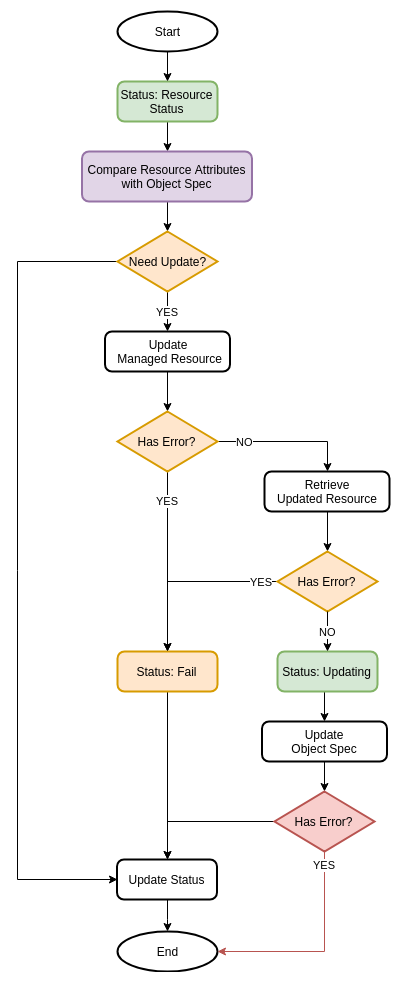

The diagram above was exported from draw.io. Its source (the exported page's mxGraphModel, read from the mxfile embedded in the PNG):
<mxGraphModel dx="1174" dy="1287" grid="1" gridSize="10" guides="1" tooltips="1" connect="1" arrows="1" fold="1" page="1" pageScale="1" pageWidth="1400" pageHeight="850" math="0" shadow="0">
  <root>
    <mxCell id="JhRylKDitRszWAWr21A5-0" />
    <mxCell id="JhRylKDitRszWAWr21A5-1" parent="JhRylKDitRszWAWr21A5-0" />
    <mxCell id="JhRylKDitRszWAWr21A5-2" style="edgeStyle=orthogonalEdgeStyle;rounded=0;orthogonalLoop=1;jettySize=auto;html=1;exitX=0.5;exitY=1;exitDx=0;exitDy=0;exitPerimeter=0;entryX=0.5;entryY=0;entryDx=0;entryDy=0;" edge="1" parent="JhRylKDitRszWAWr21A5-1" source="i8In20kIuCrr9tHwZYJv-0" target="JhRylKDitRszWAWr21A5-5">
      <mxGeometry relative="1" as="geometry" />
    </mxCell>
    <mxCell id="JhRylKDitRszWAWr21A5-3" value="Start" style="strokeWidth=2;html=1;shape=mxgraph.flowchart.start_1;whiteSpace=wrap;" vertex="1" parent="JhRylKDitRszWAWr21A5-1">
      <mxGeometry x="470" y="40" width="100" height="40" as="geometry" />
    </mxCell>
    <mxCell id="i8In20kIuCrr9tHwZYJv-8" style="edgeStyle=orthogonalEdgeStyle;rounded=0;orthogonalLoop=1;jettySize=auto;html=1;exitX=0.5;exitY=1;exitDx=0;exitDy=0;entryX=0.5;entryY=0;entryDx=0;entryDy=0;entryPerimeter=0;" edge="1" parent="JhRylKDitRszWAWr21A5-1" source="JhRylKDitRszWAWr21A5-5" target="JhRylKDitRszWAWr21A5-8">
      <mxGeometry relative="1" as="geometry" />
    </mxCell>
    <mxCell id="JhRylKDitRszWAWr21A5-5" value="Compare Resource Attributes with Object Spec&lt;br&gt;" style="rounded=1;whiteSpace=wrap;html=1;absoluteArcSize=1;arcSize=14;strokeWidth=2;fillColor=#e1d5e7;strokeColor=#9673a6;" vertex="1" parent="JhRylKDitRszWAWr21A5-1">
      <mxGeometry x="434.5" y="180" width="170" height="50" as="geometry" />
    </mxCell>
    <mxCell id="JhRylKDitRszWAWr21A5-6" value="YES" style="edgeStyle=orthogonalEdgeStyle;rounded=0;orthogonalLoop=1;jettySize=auto;html=1;exitX=0.5;exitY=1;exitDx=0;exitDy=0;exitPerimeter=0;entryX=0.5;entryY=0;entryDx=0;entryDy=0;" edge="1" parent="JhRylKDitRszWAWr21A5-1" source="JhRylKDitRszWAWr21A5-8" target="JhRylKDitRszWAWr21A5-10">
      <mxGeometry relative="1" as="geometry" />
    </mxCell>
    <mxCell id="i8In20kIuCrr9tHwZYJv-9" style="edgeStyle=orthogonalEdgeStyle;rounded=0;orthogonalLoop=1;jettySize=auto;html=1;exitX=0;exitY=0.5;exitDx=0;exitDy=0;exitPerimeter=0;entryX=0;entryY=0.5;entryDx=0;entryDy=0;" edge="1" parent="JhRylKDitRszWAWr21A5-1" source="JhRylKDitRszWAWr21A5-8" target="JhRylKDitRszWAWr21A5-18">
      <mxGeometry relative="1" as="geometry">
        <Array as="points">
          <mxPoint x="370" y="290" />
          <mxPoint x="370" y="908" />
        </Array>
      </mxGeometry>
    </mxCell>
    <mxCell id="JhRylKDitRszWAWr21A5-8" value="Need Update?" style="strokeWidth=2;html=1;shape=mxgraph.flowchart.decision;whiteSpace=wrap;fillColor=#ffe6cc;strokeColor=#d79b00;" vertex="1" parent="JhRylKDitRszWAWr21A5-1">
      <mxGeometry x="470" y="260" width="100" height="60" as="geometry" />
    </mxCell>
    <mxCell id="JhRylKDitRszWAWr21A5-9" style="edgeStyle=orthogonalEdgeStyle;rounded=0;orthogonalLoop=1;jettySize=auto;html=1;exitX=0.5;exitY=1;exitDx=0;exitDy=0;" edge="1" parent="JhRylKDitRszWAWr21A5-1" source="JhRylKDitRszWAWr21A5-10" target="JhRylKDitRszWAWr21A5-14">
      <mxGeometry relative="1" as="geometry" />
    </mxCell>
    <mxCell id="JhRylKDitRszWAWr21A5-10" value="Update&lt;br&gt;&amp;nbsp;Managed Resource&lt;br&gt;" style="rounded=1;whiteSpace=wrap;html=1;absoluteArcSize=1;arcSize=14;strokeWidth=2;" vertex="1" parent="JhRylKDitRszWAWr21A5-1">
      <mxGeometry x="457.5" y="360" width="125" height="40" as="geometry" />
    </mxCell>
    <mxCell id="JhRylKDitRszWAWr21A5-11" style="edgeStyle=orthogonalEdgeStyle;rounded=0;orthogonalLoop=1;jettySize=auto;html=1;exitX=0.5;exitY=1;exitDx=0;exitDy=0;" edge="1" parent="JhRylKDitRszWAWr21A5-1">
      <mxGeometry relative="1" as="geometry">
        <mxPoint x="530" y="630" as="targetPoint" />
        <mxPoint x="530" y="630" as="sourcePoint" />
      </mxGeometry>
    </mxCell>
    <mxCell id="JhRylKDitRszWAWr21A5-12" value="YES" style="edgeStyle=orthogonalEdgeStyle;rounded=0;orthogonalLoop=1;jettySize=auto;html=1;exitX=0.5;exitY=1;exitDx=0;exitDy=0;exitPerimeter=0;entryX=0.5;entryY=0;entryDx=0;entryDy=0;" edge="1" parent="JhRylKDitRszWAWr21A5-1" source="JhRylKDitRszWAWr21A5-14" target="JhRylKDitRszWAWr21A5-16">
      <mxGeometry x="-0.6825" relative="1" as="geometry">
        <mxPoint as="offset" />
        <mxPoint x="408" y="510" as="targetPoint" />
      </mxGeometry>
    </mxCell>
    <mxCell id="JhRylKDitRszWAWr21A5-13" value="NO" style="edgeStyle=orthogonalEdgeStyle;rounded=0;orthogonalLoop=1;jettySize=auto;html=1;exitX=1;exitY=0.5;exitDx=0;exitDy=0;exitPerimeter=0;entryX=0.5;entryY=0;entryDx=0;entryDy=0;" edge="1" parent="JhRylKDitRszWAWr21A5-1" source="JhRylKDitRszWAWr21A5-14" target="JhRylKDitRszWAWr21A5-26">
      <mxGeometry x="-0.6178" relative="1" as="geometry">
        <mxPoint as="offset" />
      </mxGeometry>
    </mxCell>
    <mxCell id="JhRylKDitRszWAWr21A5-14" value="Has Error?" style="strokeWidth=2;html=1;shape=mxgraph.flowchart.decision;whiteSpace=wrap;fillColor=#ffe6cc;strokeColor=#d79b00;" vertex="1" parent="JhRylKDitRszWAWr21A5-1">
      <mxGeometry x="470" y="440" width="100" height="60" as="geometry" />
    </mxCell>
    <mxCell id="i8In20kIuCrr9tHwZYJv-5" style="edgeStyle=orthogonalEdgeStyle;rounded=0;orthogonalLoop=1;jettySize=auto;html=1;exitX=0.5;exitY=1;exitDx=0;exitDy=0;entryX=0.5;entryY=0;entryDx=0;entryDy=0;" edge="1" parent="JhRylKDitRszWAWr21A5-1" source="JhRylKDitRszWAWr21A5-16" target="JhRylKDitRszWAWr21A5-18">
      <mxGeometry relative="1" as="geometry">
        <mxPoint x="480" y="830" as="targetPoint" />
      </mxGeometry>
    </mxCell>
    <mxCell id="JhRylKDitRszWAWr21A5-16" value="Status: Fail" style="rounded=1;whiteSpace=wrap;html=1;absoluteArcSize=1;arcSize=14;strokeWidth=2;fillColor=#ffe6cc;strokeColor=#d79b00;" vertex="1" parent="JhRylKDitRszWAWr21A5-1">
      <mxGeometry x="470" y="680" width="100" height="40" as="geometry" />
    </mxCell>
    <mxCell id="JhRylKDitRszWAWr21A5-17" style="edgeStyle=orthogonalEdgeStyle;rounded=0;orthogonalLoop=1;jettySize=auto;html=1;exitX=0.5;exitY=1;exitDx=0;exitDy=0;" edge="1" parent="JhRylKDitRszWAWr21A5-1" source="JhRylKDitRszWAWr21A5-18" target="JhRylKDitRszWAWr21A5-19">
      <mxGeometry relative="1" as="geometry" />
    </mxCell>
    <mxCell id="JhRylKDitRszWAWr21A5-18" value="Update Status" style="rounded=1;whiteSpace=wrap;html=1;absoluteArcSize=1;arcSize=14;strokeWidth=2;" vertex="1" parent="JhRylKDitRszWAWr21A5-1">
      <mxGeometry x="469.5" y="888" width="100" height="40" as="geometry" />
    </mxCell>
    <mxCell id="JhRylKDitRszWAWr21A5-19" value="End" style="strokeWidth=2;html=1;shape=mxgraph.flowchart.start_1;whiteSpace=wrap;" vertex="1" parent="JhRylKDitRszWAWr21A5-1">
      <mxGeometry x="469.5" y="960" width="100" height="40" as="geometry" />
    </mxCell>
    <mxCell id="JhRylKDitRszWAWr21A5-20" style="edgeStyle=orthogonalEdgeStyle;rounded=0;orthogonalLoop=1;jettySize=auto;html=1;exitX=0.5;exitY=1;exitDx=0;exitDy=0;entryX=0.5;entryY=0;entryDx=0;entryDy=0;entryPerimeter=0;" edge="1" parent="JhRylKDitRszWAWr21A5-1" source="JhRylKDitRszWAWr21A5-21" target="JhRylKDitRszWAWr21A5-24">
      <mxGeometry relative="1" as="geometry" />
    </mxCell>
    <mxCell id="JhRylKDitRszWAWr21A5-21" value="Update&lt;br&gt;Object Spec&lt;br&gt;" style="rounded=1;whiteSpace=wrap;html=1;absoluteArcSize=1;arcSize=14;strokeWidth=2;" vertex="1" parent="JhRylKDitRszWAWr21A5-1">
      <mxGeometry x="614.5" y="750" width="125" height="40" as="geometry" />
    </mxCell>
    <mxCell id="JhRylKDitRszWAWr21A5-23" value="YES" style="edgeStyle=orthogonalEdgeStyle;rounded=0;orthogonalLoop=1;jettySize=auto;html=1;exitX=0.5;exitY=1;exitDx=0;exitDy=0;exitPerimeter=0;entryX=1;entryY=0.5;entryDx=0;entryDy=0;entryPerimeter=0;fillColor=#f8cecc;strokeColor=#b85450;" edge="1" parent="JhRylKDitRszWAWr21A5-1" source="JhRylKDitRszWAWr21A5-24" target="JhRylKDitRszWAWr21A5-19">
      <mxGeometry x="-0.8747" relative="1" as="geometry">
        <mxPoint as="offset" />
      </mxGeometry>
    </mxCell>
    <mxCell id="EEaKncA4DUD05nfzPkc--4" style="edgeStyle=orthogonalEdgeStyle;rounded=0;orthogonalLoop=1;jettySize=auto;html=1;exitX=0;exitY=0.5;exitDx=0;exitDy=0;exitPerimeter=0;entryX=0.5;entryY=0;entryDx=0;entryDy=0;" edge="1" parent="JhRylKDitRszWAWr21A5-1" source="JhRylKDitRszWAWr21A5-24" target="JhRylKDitRszWAWr21A5-18">
      <mxGeometry relative="1" as="geometry" />
    </mxCell>
    <mxCell id="JhRylKDitRszWAWr21A5-24" value="Has Error?" style="strokeWidth=2;html=1;shape=mxgraph.flowchart.decision;whiteSpace=wrap;fillColor=#f8cecc;strokeColor=#b85450;" vertex="1" parent="JhRylKDitRszWAWr21A5-1">
      <mxGeometry x="627" y="820" width="100" height="60" as="geometry" />
    </mxCell>
    <mxCell id="JhRylKDitRszWAWr21A5-25" style="edgeStyle=orthogonalEdgeStyle;rounded=0;orthogonalLoop=1;jettySize=auto;html=1;exitX=0.5;exitY=1;exitDx=0;exitDy=0;entryX=0.5;entryY=0;entryDx=0;entryDy=0;entryPerimeter=0;" edge="1" parent="JhRylKDitRszWAWr21A5-1" source="JhRylKDitRszWAWr21A5-26" target="JhRylKDitRszWAWr21A5-29">
      <mxGeometry relative="1" as="geometry" />
    </mxCell>
    <mxCell id="JhRylKDitRszWAWr21A5-26" value="Retrieve&lt;br&gt;Updated Resource&lt;br&gt;" style="rounded=1;whiteSpace=wrap;html=1;absoluteArcSize=1;arcSize=14;strokeWidth=2;" vertex="1" parent="JhRylKDitRszWAWr21A5-1">
      <mxGeometry x="617" y="500" width="125" height="40" as="geometry" />
    </mxCell>
    <mxCell id="JhRylKDitRszWAWr21A5-27" value="YES" style="edgeStyle=orthogonalEdgeStyle;rounded=0;orthogonalLoop=1;jettySize=auto;html=1;exitX=0;exitY=0.5;exitDx=0;exitDy=0;exitPerimeter=0;entryX=0.5;entryY=0;entryDx=0;entryDy=0;" edge="1" parent="JhRylKDitRszWAWr21A5-1" source="JhRylKDitRszWAWr21A5-29" target="JhRylKDitRszWAWr21A5-16">
      <mxGeometry x="-0.8194" relative="1" as="geometry">
        <mxPoint as="offset" />
      </mxGeometry>
    </mxCell>
    <mxCell id="JhRylKDitRszWAWr21A5-29" value="Has Error?" style="strokeWidth=2;html=1;shape=mxgraph.flowchart.decision;whiteSpace=wrap;fillColor=#ffe6cc;strokeColor=#d79b00;" vertex="1" parent="JhRylKDitRszWAWr21A5-1">
      <mxGeometry x="630" y="580" width="100" height="60" as="geometry" />
    </mxCell>
    <mxCell id="EEaKncA4DUD05nfzPkc--3" style="edgeStyle=orthogonalEdgeStyle;rounded=0;orthogonalLoop=1;jettySize=auto;html=1;exitX=0.5;exitY=1;exitDx=0;exitDy=0;entryX=0.5;entryY=0;entryDx=0;entryDy=0;" edge="1" parent="JhRylKDitRszWAWr21A5-1" source="JhRylKDitRszWAWr21A5-31" target="JhRylKDitRszWAWr21A5-21">
      <mxGeometry relative="1" as="geometry" />
    </mxCell>
    <mxCell id="JhRylKDitRszWAWr21A5-31" value="Status: Updating" style="rounded=1;whiteSpace=wrap;html=1;absoluteArcSize=1;arcSize=14;strokeWidth=2;fillColor=#d5e8d4;strokeColor=#82b366;" vertex="1" parent="JhRylKDitRszWAWr21A5-1">
      <mxGeometry x="630" y="680" width="100" height="40" as="geometry" />
    </mxCell>
    <mxCell id="EEaKncA4DUD05nfzPkc--2" value="NO" style="edgeStyle=orthogonalEdgeStyle;rounded=0;orthogonalLoop=1;jettySize=auto;html=1;exitX=0.5;exitY=1;exitDx=0;exitDy=0;exitPerimeter=0;" edge="1" parent="JhRylKDitRszWAWr21A5-1" source="JhRylKDitRszWAWr21A5-29" target="JhRylKDitRszWAWr21A5-31">
      <mxGeometry relative="1" as="geometry">
        <mxPoint x="697" y="630" as="sourcePoint" />
        <mxPoint x="833" y="732.5" as="targetPoint" />
      </mxGeometry>
    </mxCell>
    <mxCell id="i8In20kIuCrr9tHwZYJv-0" value="Status: Resource Status&lt;br&gt;" style="rounded=1;whiteSpace=wrap;html=1;absoluteArcSize=1;arcSize=14;strokeWidth=2;fillColor=#d5e8d4;strokeColor=#82b366;" vertex="1" parent="JhRylKDitRszWAWr21A5-1">
      <mxGeometry x="470" y="110" width="100" height="40" as="geometry" />
    </mxCell>
    <mxCell id="i8In20kIuCrr9tHwZYJv-7" style="edgeStyle=orthogonalEdgeStyle;rounded=0;orthogonalLoop=1;jettySize=auto;html=1;exitX=0.5;exitY=1;exitDx=0;exitDy=0;exitPerimeter=0;entryX=0.5;entryY=0;entryDx=0;entryDy=0;" edge="1" parent="JhRylKDitRszWAWr21A5-1" source="JhRylKDitRszWAWr21A5-3" target="i8In20kIuCrr9tHwZYJv-0">
      <mxGeometry relative="1" as="geometry">
        <mxPoint x="520" y="70" as="sourcePoint" />
        <mxPoint x="520" y="210" as="targetPoint" />
      </mxGeometry>
    </mxCell>
  </root>
</mxGraphModel>